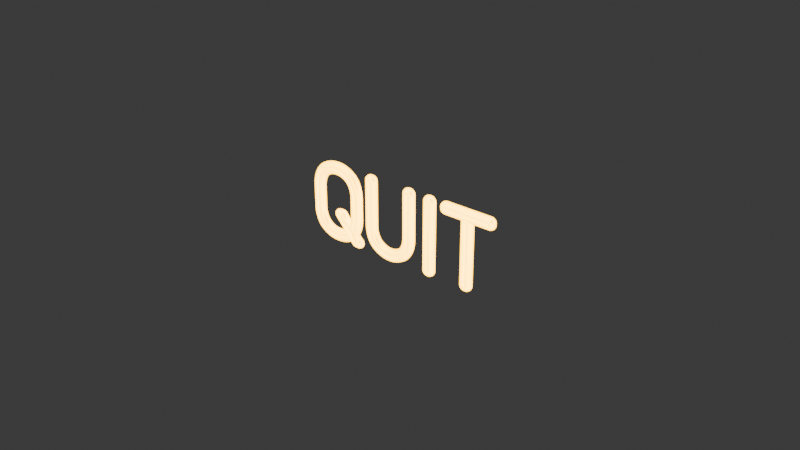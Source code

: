 # Source: NeonText.blend  (saved by Blender 4.3.34; exported with 4.5.12 LTS)
import bpy
from mathutils import Matrix  # noqa: F401  (used for matrix-valued properties, if any)

bpy.ops.wm.read_factory_settings(use_empty=True)
scene = bpy.context.scene
scene.name = 'Scene'

# ---- collections
col_collection = bpy.data.collections.new('Collection'); scene.collection.children.link(col_collection)

# ---- materials (node trees are filled in below, after node groups)
mat_material = bpy.data.materials.new('Material')
mat_material.alpha_threshold = 0.0
mat_material.roughness = 0.5
mat_material.line_color = (0.0, 0.0, 0.0, 1.0)

# ---- material node trees
mat_material.use_nodes = True; mat_material.node_tree.nodes.clear()
_N = mat_material.node_tree.nodes; _L = mat_material.node_tree.links
n0 = _N.new('ShaderNodeOutputMaterial'); n0.name = 'Material Output'; n0.location = (300, 300)
n1 = _N.new('ShaderNodeBsdfPrincipled'); n1.name = 'Principled BSDF'; n1.location = (10, 300)
n1.inputs[0].default_value = (0.8003, 0.4123, 0.009823, 1.0)
n1.inputs[3].default_value = 1.45
n1.inputs[7].default_value = 0.095
n1.inputs[27].default_value = (0.7991, 0.4125, 0.009721, 1.0)
n2 = _N.new('ShaderNodeValToRGB'); n2.name = 'Color Ramp'; n2.location = (345, 24)
while len(n2.color_ramp.elements) > 1: n2.color_ramp.elements.remove(n2.color_ramp.elements[-1])
n2.color_ramp.elements[0].position = 0.0; n2.color_ramp.elements[0].color = (1.4, 1.4, 1.4, 1.0)
_e = n2.color_ramp.elements.new(0.082); _e.color = (3.0, 3.0, 3.0, 1.0)
_e = n2.color_ramp.elements.new(1.0); _e.color = (1.0, 1.0, 1.0, 1.0)
n3 = _N.new('ShaderNodeMath'); n3.name = 'Math'; n3.location = (-248, -181)
n3.operation = 'MULTIPLY'
n3.inputs[1].default_value = 5.0
n4 = _N.new('ShaderNodeLayerWeight'); n4.name = 'Layer Weight'; n4.location = (76, -202)
_L.new(n1.outputs[0], n0.inputs[0])
_L.new(n2.outputs[0], n3.inputs[0])
_L.new(n4.outputs[1], n2.inputs[0])
_L.new(n3.outputs[0], n1.inputs[28])
n0.is_active_output = True

# ---- world
world_world = bpy.data.worlds.new('World'); scene.world = world_world
world_world.use_nodes = True; world_world.node_tree.nodes.clear()
_N = world_world.node_tree.nodes; _L = world_world.node_tree.links
n0 = _N.new('ShaderNodeOutputWorld'); n0.name = 'World Output'; n0.location = (300, 300)
n1 = _N.new('ShaderNodeBackground'); n1.name = 'Background'; n1.location = (10, 300)
n1.inputs[0].default_value = (0.05088, 0.05088, 0.05088, 1.0)
_L.new(n1.outputs[0], n0.inputs[0])
n0.is_active_output = True
world_world.color = (0.05088, 0.05088, 0.05088)
world_world.sun_shadow_jitter_overblur = 0.0

# ---- curves / text
cu_text_003 = bpy.data.curves.new('Text.003', 'CURVE')
cu_text_003.dimensions = '3D'
_sp = cu_text_003.splines.new('BEZIER'); _sp.bezier_points.add(23)
_sp.bezier_points.foreach_set('co', [0.2408, 0.5782, 0.0, 0.2867, 0.5741, 0.0, 0.3382, 0.5561, 0.0, 0.3886, 0.5209, 0.0, 0.4251, 0.4607, 0.0, 0.4398, 0.3718, 0.0, 0.4398, 0.2056, 0.0, 0.4021, 0.07125, 0.0, 0.4464, 0.02048, 0.0, 0.4513, 0.009009, 0.0, 0.439, 0.0, 0.0, 0.4177, 0.0, 0.0, 0.4054, 0.005733, 0.0, 0.3743, 0.04177, 0.0, 0.2408, -0.000819, 0.0, 0.1503, 0.0172, 0.0, 0.09173, 0.05651, 0.0, 0.05569, 0.1167, 0.0, 0.04095, 0.2056, 0.0, 0.04095, 0.3718, 0.0, 0.0561, 0.4627, 0.0, 0.09255, 0.5233, 0.0, 0.1429, 0.5577, 0.0, 0.1949, 0.5745, 0.0])
_sp.bezier_points.foreach_set('handle_left', [0.2255, 0.5782, 0.0, 0.2714, 0.5768, 0.0, 0.3191, 0.5654, 0.0, 0.3741, 0.5351, 0.0, 0.4152, 0.4866, 0.0, 0.4398, 0.4051, 0.0, 0.4398, 0.261, 0.0, 0.4272, 0.1067, 0.0, 0.4316, 0.0374, 0.0, 0.4513, 0.01229, 0.0, 0.4472, 0.0, 0.0, 0.4248, 0.0, 0.0, 0.4092, 0.001911, 0.0, 0.3847, 0.02976, 0.0, 0.2943, -0.000819, 0.0, 0.1751, 0.005187, 0.0, 0.1059, 0.04232, 0.0, 0.06552, 0.09077, 0.0, 0.04095, 0.1723, 0.0, 0.04095, 0.3164, 0.0, 0.046, 0.4365, 0.0, 0.07835, 0.5091, 0.0, 0.1235, 0.549, 0.0, 0.1796, 0.5721, 0.0])
_sp.bezier_points.foreach_set('handle_right', [0.2561, 0.5782, 0.0, 0.3019, 0.5714, 0.0, 0.3574, 0.5468, 0.0, 0.4031, 0.5067, 0.0, 0.4349, 0.4348, 0.0, 0.4398, 0.3164, 0.0, 0.4398, 0.1515, 0.0, 0.4169, 0.05433, 0.0, 0.4496, 0.01611, 0.0, 0.4513, 0.003003, 0.0, 0.4319, 0.0, 0.0, 0.4133, 0.0, 0.0, 0.395, 0.01775, 0.0, 0.3388, 0.01338, 0.0, 0.2053, -0.000819, 0.0, 0.1254, 0.02921, 0.0, 0.07753, 0.07071, 0.0, 0.04586, 0.1426, 0.0, 0.04095, 0.261, 0.0, 0.04095, 0.4062, 0.0, 0.0662, 0.4889, 0.0, 0.1067, 0.5375, 0.0, 0.1623, 0.5665, 0.0, 0.2102, 0.577, 0.0])
for _p, _l, _r in zip(_sp.bezier_points, ['ALIGNED', 'ALIGNED', 'ALIGNED', 'ALIGNED', 'ALIGNED', 'FREE', 'VECTOR', 'FREE', 'VECTOR', 'ALIGNED', 'FREE', 'VECTOR', 'FREE', 'VECTOR', 'ALIGNED', 'ALIGNED', 'ALIGNED', 'ALIGNED', 'FREE', 'VECTOR', 'ALIGNED', 'ALIGNED', 'ALIGNED', 'ALIGNED'], ['ALIGNED', 'ALIGNED', 'ALIGNED', 'ALIGNED', 'ALIGNED', 'VECTOR', 'FREE', 'VECTOR', 'FREE', 'ALIGNED', 'VECTOR', 'FREE', 'VECTOR', 'FREE', 'ALIGNED', 'ALIGNED', 'ALIGNED', 'ALIGNED', 'VECTOR', 'FREE', 'ALIGNED', 'ALIGNED', 'ALIGNED', 'ALIGNED']): _p.handle_left_type = _l; _p.handle_right_type = _r
_sp.order_u = 0
_sp.order_v = 0
_sp.resolution_u = 24
_sp.resolution_v = 0
_sp.use_cyclic_u = True
_sp = cu_text_003.splines.new('BEZIER'); _sp.bezier_points.add(23)
_sp.bezier_points.foreach_set('co', [0.2768, 0.534, 0.0, 0.2404, 0.5373, 0.0, 0.2035, 0.534, 0.0, 0.1622, 0.5201, 0.0, 0.122, 0.4918, 0.0, 0.09296, 0.4423, 0.0, 0.08108, 0.3686, 0.0, 0.08108, 0.208, 0.0, 0.09296, 0.1343, 0.0, 0.1224, 0.08477, 0.0, 0.163, 0.05651, 0.0, 0.2408, 0.03931, 0.0, 0.3464, 0.07371, 0.0, 0.2547, 0.1826, 0.0, 0.2457, 0.199, 0.0, 0.2637, 0.2072, 0.0, 0.2768, 0.2072, 0.0, 0.2899, 0.2015, 0.0, 0.3735, 0.104, 0.0, 0.3997, 0.208, 0.0, 0.3997, 0.3686, 0.0, 0.3874, 0.4423, 0.0, 0.3579, 0.4918, 0.0, 0.3178, 0.5201, 0.0])
_sp.bezier_points.foreach_set('handle_left', [0.2888, 0.5318, 0.0, 0.2527, 0.5373, 0.0, 0.2158, 0.5362, 0.0, 0.1775, 0.5272, 0.0, 0.1335, 0.5035, 0.0, 0.1009, 0.4636, 0.0, 0.08108, 0.3964, 0.0, 0.08108, 0.2615, 0.0, 0.08504, 0.1556, 0.0, 0.1107, 0.09651, 0.0, 0.1477, 0.06364, 0.0, 0.2135, 0.03931, 0.0, 0.3191, 0.05078, 0.0, 0.2853, 0.1463, 0.0, 0.2457, 0.1946, 0.0, 0.2517, 0.2072, 0.0, 0.2725, 0.2072, 0.0, 0.2861, 0.2053, 0.0, 0.3456, 0.1365, 0.0, 0.3997, 0.1665, 0.0, 0.3997, 0.315, 0.0, 0.3956, 0.421, 0.0, 0.3694, 0.4801, 0.0, 0.3331, 0.513, 0.0])
_sp.bezier_points.foreach_set('handle_right', [0.2648, 0.5362, 0.0, 0.2281, 0.5373, 0.0, 0.1912, 0.5318, 0.0, 0.1469, 0.513, 0.0, 0.1106, 0.4801, 0.0, 0.08504, 0.421, 0.0, 0.08108, 0.315, 0.0, 0.08108, 0.1802, 0.0, 0.1009, 0.113, 0.0, 0.1342, 0.07303, 0.0, 0.1876, 0.04505, 0.0, 0.2839, 0.03931, 0.0, 0.3159, 0.11, 0.0, 0.2487, 0.1892, 0.0, 0.2457, 0.2045, 0.0, 0.2681, 0.2072, 0.0, 0.2817, 0.2072, 0.0, 0.3178, 0.169, 0.0, 0.3909, 0.1319, 0.0, 0.3997, 0.2615, 0.0, 0.3997, 0.3964, 0.0, 0.3792, 0.4636, 0.0, 0.3464, 0.5035, 0.0, 0.3025, 0.5272, 0.0])
for _p, _l, _r in zip(_sp.bezier_points, ['ALIGNED', 'ALIGNED', 'ALIGNED', 'ALIGNED', 'ALIGNED', 'ALIGNED', 'FREE', 'VECTOR', 'ALIGNED', 'ALIGNED', 'ALIGNED', 'ALIGNED', 'FREE', 'VECTOR', 'ALIGNED', 'FREE', 'VECTOR', 'FREE', 'VECTOR', 'FREE', 'VECTOR', 'ALIGNED', 'ALIGNED', 'ALIGNED'], ['ALIGNED', 'ALIGNED', 'ALIGNED', 'ALIGNED', 'ALIGNED', 'ALIGNED', 'VECTOR', 'FREE', 'ALIGNED', 'ALIGNED', 'ALIGNED', 'ALIGNED', 'VECTOR', 'FREE', 'ALIGNED', 'VECTOR', 'FREE', 'VECTOR', 'FREE', 'VECTOR', 'FREE', 'ALIGNED', 'ALIGNED', 'ALIGNED']): _p.handle_left_type = _l; _p.handle_right_type = _r
_sp.order_u = 0
_sp.order_v = 0
_sp.resolution_u = 24
_sp.resolution_v = 0
_sp.use_cyclic_u = True
_sp = cu_text_003.splines.new('BEZIER'); _sp.bezier_points.add(27)
_sp.bezier_points.foreach_set('co', [0.9057, 0.5733, 0.0, 0.9139, 0.5733, 0.0, 0.9253, 0.5684, 0.0, 0.9303, 0.5569, 0.0, 0.9303, 0.2056, 0.0, 0.9106, 0.1036, 0.0, 0.8598, 0.03931, 0.0, 0.7427, -0.000819, 0.0, 0.7329, -0.000819, 0.0, 0.6141, 0.03931, 0.0, 0.5638, 0.1036, 0.0, 0.5445, 0.2056, 0.0, 0.5445, 0.5569, 0.0, 0.549, 0.5684, 0.0, 0.5609, 0.5733, 0.0, 0.5691, 0.5733, 0.0, 0.581, 0.5684, 0.0, 0.5855, 0.5569, 0.0, 0.5855, 0.2056, 0.0, 0.601, 0.1224, 0.0, 0.642, 0.07043, 0.0, 0.7345, 0.03931, 0.0, 0.7419, 0.03931, 0.0, 0.8336, 0.07125, 0.0, 0.8737, 0.1224, 0.0, 0.8893, 0.2056, 0.0, 0.8893, 0.5569, 0.0, 0.8938, 0.5684, 0.0])
_sp.bezier_points.foreach_set('handle_left', [0.9008, 0.5733, 0.0, 0.9111, 0.5733, 0.0, 0.9221, 0.5717, 0.0, 0.9303, 0.5613, 0.0, 0.9303, 0.3227, 0.0, 0.9237, 0.1323, 0.0, 0.8804, 0.05373, 0.0, 0.7826, -0.000819, 0.0, 0.7362, -0.000819, 0.0, 0.6534, 0.01246, 0.0, 0.5766, 0.07494, 0.0, 0.5445, 0.1663, 0.0, 0.5445, 0.4398, 0.0, 0.546, 0.5651, 0.0, 0.556, 0.5733, 0.0, 0.5663, 0.5733, 0.0, 0.5779, 0.5717, 0.0, 0.5855, 0.5613, 0.0, 0.5855, 0.3227, 0.0, 0.5906, 0.1456, 0.0, 0.625, 0.08177, 0.0, 0.7023, 0.0404, 0.0, 0.7394, 0.03931, 0.0, 0.8035, 0.05118, 0.0, 0.8634, 0.09924, 0.0, 0.8893, 0.1734, 0.0, 0.8893, 0.4398, 0.0, 0.8908, 0.5651, 0.0])
_sp.bezier_points.foreach_set('handle_right', [0.9084, 0.5733, 0.0, 0.9182, 0.5733, 0.0, 0.9286, 0.5651, 0.0, 0.9303, 0.4398, 0.0, 0.9303, 0.1663, 0.0, 0.8975, 0.07494, 0.0, 0.8216, 0.01256, 0.0, 0.7394, -0.000819, 0.0, 0.693, -0.000819, 0.0, 0.5934, 0.05351, 0.0, 0.5509, 0.1323, 0.0, 0.5445, 0.3227, 0.0, 0.5445, 0.5613, 0.0, 0.552, 0.5717, 0.0, 0.5636, 0.5733, 0.0, 0.574, 0.5733, 0.0, 0.584, 0.5651, 0.0, 0.5855, 0.4398, 0.0, 0.5855, 0.1734, 0.0, 0.6114, 0.09924, 0.0, 0.6714, 0.05078, 0.0, 0.737, 0.03931, 0.0, 0.773, 0.0404, 0.0, 0.85, 0.08217, 0.0, 0.8841, 0.1456, 0.0, 0.8893, 0.3227, 0.0, 0.8893, 0.5613, 0.0, 0.8968, 0.5717, 0.0])
for _p, _l, _r in zip(_sp.bezier_points, ['FREE', 'VECTOR', 'ALIGNED', 'FREE', 'VECTOR', 'ALIGNED', 'ALIGNED', 'FREE', 'VECTOR', 'ALIGNED', 'ALIGNED', 'FREE', 'VECTOR', 'ALIGNED', 'FREE', 'VECTOR', 'ALIGNED', 'FREE', 'VECTOR', 'ALIGNED', 'ALIGNED', 'FREE', 'VECTOR', 'ALIGNED', 'ALIGNED', 'FREE', 'VECTOR', 'ALIGNED'], ['VECTOR', 'FREE', 'ALIGNED', 'VECTOR', 'FREE', 'ALIGNED', 'ALIGNED', 'VECTOR', 'FREE', 'ALIGNED', 'ALIGNED', 'VECTOR', 'FREE', 'ALIGNED', 'VECTOR', 'FREE', 'ALIGNED', 'VECTOR', 'FREE', 'ALIGNED', 'ALIGNED', 'VECTOR', 'FREE', 'ALIGNED', 'ALIGNED', 'VECTOR', 'FREE', 'ALIGNED']): _p.handle_left_type = _l; _p.handle_right_type = _r
_sp.order_u = 0
_sp.order_v = 0
_sp.resolution_u = 24
_sp.resolution_v = 0
_sp.use_cyclic_u = True
_sp = cu_text_003.splines.new('BEZIER'); _sp.bezier_points.add(11)
_sp.bezier_points.foreach_set('co', [1.09, 0.5733, 0.0, 1.097, 0.5733, 0.0, 1.109, 0.5684, 0.0, 1.114, 0.5569, 0.0, 1.114, 0.01638, 0.0, 1.109, 0.004914, 0.0, 1.097, 0.0, 0.0, 1.09, 0.0, 0.0, 1.078, 0.004914, 0.0, 1.073, 0.01638, 0.0, 1.073, 0.5569, 0.0, 1.078, 0.5684, 0.0])
_sp.bezier_points.foreach_set('handle_left', [1.085, 0.5733, 0.0, 1.095, 0.5733, 0.0, 1.105, 0.5717, 0.0, 1.114, 0.5613, 0.0, 1.114, 0.1966, 0.0, 1.112, 0.00819, 0.0, 1.102, 0.0, 0.0, 1.092, 0.0, 0.0, 1.081, 0.001638, 0.0, 1.073, 0.01201, 0.0, 1.073, 0.3767, 0.0, 1.075, 0.5651, 0.0])
_sp.bezier_points.foreach_set('handle_right', [1.092, 0.5733, 0.0, 1.102, 0.5733, 0.0, 1.112, 0.5651, 0.0, 1.114, 0.3767, 0.0, 1.114, 0.01201, 0.0, 1.105, 0.001638, 0.0, 1.095, 0.0, 0.0, 1.085, 0.0, 0.0, 1.075, 0.00819, 0.0, 1.073, 0.1966, 0.0, 1.073, 0.5613, 0.0, 1.081, 0.5717, 0.0])
for _p, _l, _r in zip(_sp.bezier_points, ['FREE', 'VECTOR', 'ALIGNED', 'FREE', 'VECTOR', 'ALIGNED', 'FREE', 'VECTOR', 'ALIGNED', 'FREE', 'VECTOR', 'ALIGNED'], ['VECTOR', 'FREE', 'ALIGNED', 'VECTOR', 'FREE', 'ALIGNED', 'VECTOR', 'FREE', 'ALIGNED', 'VECTOR', 'FREE', 'ALIGNED']): _p.handle_left_type = _l; _p.handle_right_type = _r
_sp.order_u = 0
_sp.order_v = 0
_sp.resolution_u = 24
_sp.resolution_v = 0
_sp.use_cyclic_u = True
_sp = cu_text_003.splines.new('BEZIER'); _sp.bezier_points.add(9)
_sp.bezier_points.foreach_set('co', [1.414, 0.5111, 0.0, 1.422, 0.5111, 0.0, 1.439, 0.4955, 0.0, 1.439, 0.01638, 0.0, 1.434, 0.004914, 0.0, 1.422, 0.0, 0.0, 1.414, 0.0, 0.0, 1.402, 0.004914, 0.0, 1.398, 0.01638, 0.0, 1.398, 0.4955, 0.0])
_sp.bezier_points.foreach_set('handle_left', [1.403, 0.5111, 0.0, 1.419, 0.5111, 0.0, 1.439, 0.5059, 0.0, 1.439, 0.1761, 0.0, 1.437, 0.00819, 0.0, 1.427, 0.0, 0.0, 1.417, 0.0, 0.0, 1.405, 0.001638, 0.0, 1.398, 0.01201, 0.0, 1.398, 0.3358, 0.0])
_sp.bezier_points.foreach_set('handle_right', [1.417, 0.5111, 0.0, 1.433, 0.5111, 0.0, 1.439, 0.3358, 0.0, 1.439, 0.01201, 0.0, 1.431, 0.001638, 0.0, 1.419, 0.0, 0.0, 1.409, 0.0, 0.0, 1.399, 0.00819, 0.0, 1.398, 0.1761, 0.0, 1.398, 0.5059, 0.0])
for _p, _l, _r in zip(_sp.bezier_points, ['FREE', 'VECTOR', 'FREE', 'VECTOR', 'ALIGNED', 'FREE', 'VECTOR', 'ALIGNED', 'FREE', 'VECTOR'], ['VECTOR', 'FREE', 'VECTOR', 'FREE', 'ALIGNED', 'VECTOR', 'FREE', 'ALIGNED', 'VECTOR', 'FREE']): _p.handle_left_type = _l; _p.handle_right_type = _r
_sp.order_u = 0
_sp.order_v = 0
_sp.resolution_u = 24
_sp.resolution_v = 0
_sp.use_cyclic_u = True
_sp = cu_text_003.splines.new('BEZIER'); _sp.bezier_points.add(9)
_sp.bezier_points.foreach_set('co', [1.237, 0.5733, 0.0, 1.601, 0.5733, 0.0, 1.613, 0.5684, 0.0, 1.617, 0.5569, 0.0, 1.617, 0.5479, 0.0, 1.601, 0.5332, 0.0, 1.237, 0.5332, 0.0, 1.221, 0.5479, 0.0, 1.221, 0.5569, 0.0, 1.226, 0.5684, 0.0])
_sp.bezier_points.foreach_set('handle_left', [1.233, 0.5733, 0.0, 1.48, 0.5733, 0.0, 1.61, 0.5717, 0.0, 1.617, 0.5613, 0.0, 1.617, 0.5509, 0.0, 1.612, 0.5332, 0.0, 1.358, 0.5332, 0.0, 1.221, 0.5381, 0.0, 1.221, 0.5539, 0.0, 1.222, 0.5651, 0.0])
_sp.bezier_points.foreach_set('handle_right', [1.358, 0.5733, 0.0, 1.606, 0.5733, 0.0, 1.616, 0.5651, 0.0, 1.617, 0.5539, 0.0, 1.617, 0.5381, 0.0, 1.48, 0.5332, 0.0, 1.226, 0.5332, 0.0, 1.221, 0.5509, 0.0, 1.221, 0.5613, 0.0, 1.229, 0.5717, 0.0])
for _p, _l, _r in zip(_sp.bezier_points, ['FREE', 'VECTOR', 'ALIGNED', 'FREE', 'VECTOR', 'FREE', 'VECTOR', 'FREE', 'VECTOR', 'ALIGNED'], ['VECTOR', 'FREE', 'ALIGNED', 'VECTOR', 'FREE', 'VECTOR', 'FREE', 'VECTOR', 'FREE', 'ALIGNED']): _p.handle_left_type = _l; _p.handle_right_type = _r
_sp.order_u = 0
_sp.order_v = 0
_sp.resolution_u = 24
_sp.resolution_v = 0
_sp.use_cyclic_u = True
cu_text_003.materials.append(mat_material)
cu_text_003.bevel_depth = 0.03
cu_text_003.resolution_u = 24
cu_text_003.fill_mode = 'FULL'

# ---- objects
ob_text = bpy.data.objects.new('Text', cu_text_003)

# ---- transforms, parenting, visibility, modifiers, constraints
ob_text.location = (0.0, 0.0, 0.0)
ob_text.rotation_euler = (1.571, 0.0, 0.0)

# ---- collection membership
col_collection.objects.link(ob_text)

# ---- scene / render settings (as saved in the file)
scene.frame_start = 1; scene.frame_end = 250; scene.frame_set(1)
scene.render.engine = 'BLENDER_EEVEE_NEXT'
bpy.context.view_layer.update()

# ---- added for rendering (the .blend has no active camera and no usable light): camera, sun
cam_auto = bpy.data.cameras.new('AutoCamera')
cam_auto.lens = 50.0
cam_auto.sensor_width = 36.0
cam_auto.clip_end = 1000.0
ob_auto_camera = bpy.data.objects.new('AutoCamera', cam_auto)
scene.collection.objects.link(ob_auto_camera)
ob_auto_camera.location = (5.30855, -5.37541, 3.87231)
ob_auto_camera.rotation_euler = (1.09748, -7.21219e-08, 0.694738)
scene.camera = ob_auto_camera
light_auto_sun = bpy.data.lights.new('AutoSun', 'SUN')
light_auto_sun.energy = 3.0
light_auto_sun.angle = 0.0523599
ob_auto_sun = bpy.data.objects.new('AutoSun', light_auto_sun)
scene.collection.objects.link(ob_auto_sun)
ob_auto_sun.rotation_euler = (0.872665, 0.174533, 0.523599)
bpy.context.view_layer.update()
